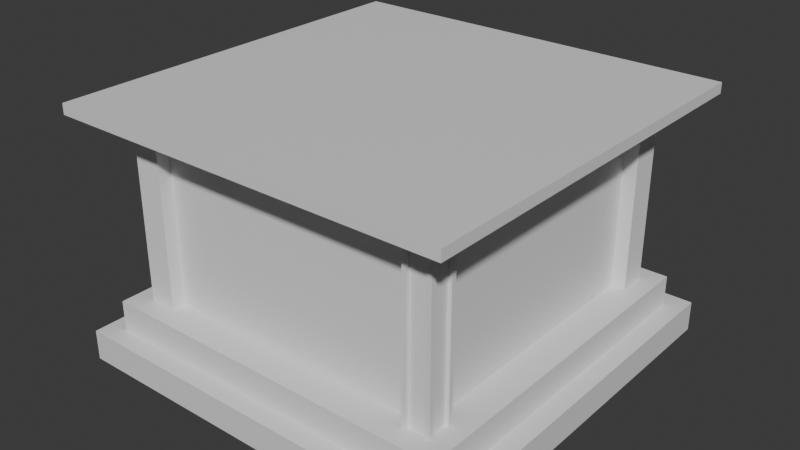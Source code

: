 # Source: Gramofono.blend  (saved by Blender 4.2.66; exported with 4.5.12 LTS)
import bpy
from mathutils import Matrix  # noqa: F401  (used for matrix-valued properties, if any)

bpy.ops.wm.read_factory_settings(use_empty=True)
scene = bpy.context.scene
scene.name = 'Scene'

# ---- collections
col_collection = bpy.data.collections.new('Collection'); scene.collection.children.link(col_collection)

# ---- materials (node trees are filled in below, after node groups)
mat_material_002 = bpy.data.materials.new('Material.002')
mat_material_002.alpha_threshold = 0.0
mat_material_002.roughness = 0.5
mat_material_002.line_color = (0.0, 0.0, 0.0, 1.0)
mat_material_001 = bpy.data.materials.new('Material.001')
mat_material_001.alpha_threshold = 0.0
mat_material_001.roughness = 0.5
mat_material_001.line_color = (0.0, 0.0, 0.0, 1.0)

# ---- material node trees
mat_material_002.use_nodes = True; mat_material_002.node_tree.nodes.clear()
_N = mat_material_002.node_tree.nodes; _L = mat_material_002.node_tree.links
n0 = _N.new('ShaderNodeOutputMaterial'); n0.name = 'Material Output'; n0.location = (300, 300)
n1 = _N.new('ShaderNodeBsdfPrincipled'); n1.name = 'Principled BSDF'; n1.location = (10, 300)
n1.inputs[3].default_value = 1.45
_L.new(n1.outputs[0], n0.inputs[0])
n0.is_active_output = True
mat_material_001.use_nodes = True; mat_material_001.node_tree.nodes.clear()
_N = mat_material_001.node_tree.nodes; _L = mat_material_001.node_tree.links
n0 = _N.new('ShaderNodeOutputMaterial'); n0.name = 'Material Output'; n0.location = (300, 300)
n1 = _N.new('ShaderNodeBsdfPrincipled'); n1.name = 'Principled BSDF'; n1.location = (10, 300)
n1.inputs[3].default_value = 1.45
_L.new(n1.outputs[0], n0.inputs[0])
n0.is_active_output = True

# ---- world
world_world = bpy.data.worlds.new('World'); scene.world = world_world
world_world.use_nodes = True; world_world.node_tree.nodes.clear()
_N = world_world.node_tree.nodes; _L = world_world.node_tree.links
n0 = _N.new('ShaderNodeOutputWorld'); n0.name = 'World Output'; n0.location = (300, 300)
n1 = _N.new('ShaderNodeBackground'); n1.name = 'Background'; n1.location = (10, 300)
n1.inputs[0].default_value = (0.05088, 0.05088, 0.05088, 1.0)
_L.new(n1.outputs[0], n0.inputs[0])
n0.is_active_output = True
world_world.color = (0.05088, 0.05088, 0.05088)
world_world.sun_shadow_jitter_overblur = 0.0

# ---- meshes
me_cube_002 = bpy.data.meshes.new('Cube.002')
me_cube_002.from_pydata([(0.8193, 0.8156, -3.576), (1.004, 1.0, -4.279), (0.8193, -0.8156, -3.576), (1.004, -1.0, -4.279), (-0.8193, 0.8156, -3.576), (-1.004, 1.0, -4.279), (-0.8193, -0.8156, -3.576), (-1.004, -1.0, -4.279), (1.004, 1.0, -3.931), (-1.004, -1.0, -3.931), (1.004, -1.0, -3.931), (-1.004, 1.0, -3.931), (-1.112, 1.109, -4.279), (-1.112, -1.109, -4.279), (1.112, 1.109, -4.279), (1.112, 1.109, -3.931), (1.112, -1.109, -3.931), (1.112, -1.109, -4.279), (-1.112, 1.109, -3.931), (-1.112, -1.109, -3.931), (1.004, -1.0, -3.576), (-1.004, -1.0, -3.576), (1.004, 1.0, -3.576), (-1.004, 1.0, -3.576), (-0.8193, 0.8156, 2.141), (-1.004, 1.0, 4.141), (-0.8193, -0.8156, 2.141), (-1.004, -1.0, 4.141), (0.8193, 0.8156, 2.141), (1.004, 1.0, 4.141), (0.8193, -0.8156, 2.141), (1.004, -1.0, 4.141), (-1.004, 1.0, 3.141), (1.004, -1.0, 3.141), (-1.004, -1.0, 3.141), (1.004, 1.0, 3.141), (1.112, 1.109, 4.141), (1.112, -1.109, 4.141), (-1.112, 1.109, 4.141), (-1.112, 1.109, 3.141), (-1.112, -1.109, 3.141), (-1.112, -1.109, 4.141), (1.112, 1.109, 3.141), (1.112, -1.109, 3.141), (-1.004, -1.0, 2.141), (1.004, -1.0, 2.141), (-1.004, 1.0, 2.141), (1.004, 1.0, 2.141)], [], [(10, 20, 21, 9), (9, 21, 23, 11), (5, 1, 3, 7), (8, 22, 20, 10), (11, 23, 22, 8), (11, 8, 15, 18), (9, 11, 18, 19), (3, 1, 14, 17), (5, 7, 13, 12), (12, 18, 15, 14), (14, 15, 16, 17), (13, 19, 18, 12), (17, 16, 19, 13), (1, 5, 12, 14), (10, 9, 19, 16), (7, 3, 17, 13), (8, 10, 16, 15), (2, 6, 21, 20), (0, 2, 20, 22), (6, 4, 23, 21), (4, 0, 22, 23), (28, 30, 2, 0), (34, 44, 45, 33), (33, 45, 47, 35), (29, 25, 27, 31), (32, 46, 44, 34), (35, 47, 46, 32), (35, 32, 39, 42), (33, 35, 42, 43), (27, 25, 38, 41), (29, 31, 37, 36), (36, 42, 39, 38), (38, 39, 40, 41), (37, 43, 42, 36), (41, 40, 43, 37), (25, 29, 36, 38), (34, 33, 43, 40), (31, 27, 41, 37), (32, 34, 40, 39), (26, 30, 45, 44), (24, 26, 44, 46), (30, 28, 47, 45), (28, 24, 46, 47), (30, 26, 6, 2), (24, 28, 0, 4), (26, 24, 4, 6)])
me_cube_002.polygons.foreach_set('material_index', [0, 0, 0, 0, 0, 0, 0, 0, 0, 0, 0, 0, 0, 0, 0, 0, 0, 0, 0, 0, 0, 1, 1, 1, 1, 1, 1, 1, 1, 1, 1, 1, 1, 1, 1, 1, 1, 1, 1, 1, 1, 1, 1, 1, 1, 1])
_uv = me_cube_002.uv_layers.new(name='UVMap')
_uv.uv.foreach_set('vector', [0.5, 0.75, 0.625, 0.75, 0.625, 1.0, 0.5, 1.0, 0.5, 0.0, 0.625, 0.0, 0.625, 0.25, 0.5, 0.25, 0.125, 0.5, 0.375, 0.5, 0.375, 0.75, 0.125, 0.75, 0.5, 0.5, 0.625, 0.5, 0.625, 0.75, 0.5, 0.75, 0.5, 0.25, 0.625, 0.25, 0.625, 0.5, 0.5, 0.5, 0.5, 0.25, 0.5, 0.5, 0.5, 0.5, 0.5, 0.25, 0.5, 0.0, 0.5, 0.25, 0.5, 0.25, 0.5, 0.0, 0.375, 0.75, 0.375, 0.5, 0.375, 0.5, 0.375, 0.75, 0.125, 0.5, 0.125, 0.75, 0.125, 0.75, 0.125, 0.5, 0.375, 0.25, 0.5, 0.25, 0.5, 0.5, 0.375, 0.5, 0.375, 0.5, 0.5, 0.5, 0.5, 0.75, 0.375, 0.75, 0.375, 0.0, 0.5, 0.0, 0.5, 0.25, 0.375, 0.25, 0.375, 0.75, 0.5, 0.75, 0.5, 1.0, 0.375, 1.0, 0.375, 0.5, 0.125, 0.5, 0.125, 0.5, 0.375, 0.5, 0.5, 0.75, 0.5, 1.0, 0.5, 1.0, 0.5, 0.75, 0.125, 0.75, 0.375, 0.75, 0.375, 0.75, 0.125, 0.75, 0.5, 0.5, 0.5, 0.75, 0.5, 0.75, 0.5, 0.5, 0.6481, 0.7269, 0.8519, 0.7269, 0.875, 0.75, 0.625, 0.75, 0.6481, 0.5231, 0.6481, 0.7269, 0.625, 0.75, 0.625, 0.5, 0.8519, 0.7269, 0.8519, 0.5231, 0.875, 0.5, 0.875, 0.75, 0.8519, 0.5231, 0.6481, 0.5231, 0.625, 0.5, 0.875, 0.5, 0.8519, 0.5231, 0.8519, 0.7269, 0.8519, 0.7269, 0.8519, 0.5231, 0.5, 0.75, 0.625, 0.75, 0.625, 1.0, 0.5, 1.0, 0.5, 0.0, 0.625, 0.0, 0.625, 0.25, 0.5, 0.25, 0.125, 0.5, 0.375, 0.5, 0.375, 0.75, 0.125, 0.75, 0.5, 0.5, 0.625, 0.5, 0.625, 0.75, 0.5, 0.75, 0.5, 0.25, 0.625, 0.25, 0.625, 0.5, 0.5, 0.5, 0.5, 0.25, 0.5, 0.5, 0.5, 0.5, 0.5, 0.25, 0.5, 0.0, 0.5, 0.25, 0.5, 0.25, 0.5, 0.0, 0.375, 0.75, 0.375, 0.5, 0.375, 0.5, 0.375, 0.75, 0.125, 0.5, 0.125, 0.75, 0.125, 0.75, 0.125, 0.5, 0.375, 0.25, 0.5, 0.25, 0.5, 0.5, 0.375, 0.5, 0.375, 0.5, 0.5, 0.5, 0.5, 0.75, 0.375, 0.75, 0.375, 0.0, 0.5, 0.0, 0.5, 0.25, 0.375, 0.25, 0.375, 0.75, 0.5, 0.75, 0.5, 1.0, 0.375, 1.0, 0.375, 0.5, 0.125, 0.5, 0.125, 0.5, 0.375, 0.5, 0.5, 0.75, 0.5, 1.0, 0.5, 1.0, 0.5, 0.75, 0.125, 0.75, 0.375, 0.75, 0.375, 0.75, 0.125, 0.75, 0.5, 0.5, 0.5, 0.75, 0.5, 0.75, 0.5, 0.5, 0.6481, 0.7269, 0.8519, 0.7269, 0.875, 0.75, 0.625, 0.75, 0.6481, 0.5231, 0.6481, 0.7269, 0.625, 0.75, 0.625, 0.5, 0.8519, 0.7269, 0.8519, 0.5231, 0.875, 0.5, 0.875, 0.75, 0.8519, 0.5231, 0.6481, 0.5231, 0.625, 0.5, 0.875, 0.5, 0.8519, 0.7269, 0.6481, 0.7269, 0.6481, 0.7269, 0.8519, 0.7269, 0.6481, 0.5231, 0.8519, 0.5231, 0.8519, 0.5231, 0.6481, 0.5231, 0.6481, 0.7269, 0.6481, 0.5231, 0.6481, 0.5231, 0.6481, 0.7269])
me_cube_002.materials.append(mat_material_002)
me_cube_002.materials.append(mat_material_001)
me_cube_002.use_mirror_vertex_groups = False
me_cube_002.update()
me_cube_003 = bpy.data.meshes.new('Cube.003')
me_cube_003.from_pydata([(-0.595, -0.595, -0.595), (-0.595, -0.595, 0.595), (-0.595, 0.595, -0.595), (-0.595, 0.595, 0.595), (0.595, -0.595, -0.595), (0.595, -0.595, 0.595), (0.595, 0.595, -0.595), (0.595, 0.595, 0.595)], [], [(0, 1, 3, 2), (2, 3, 7, 6), (6, 7, 5, 4), (4, 5, 1, 0), (2, 6, 4, 0), (7, 3, 1, 5)])
_uv = me_cube_003.uv_layers.new(name='UVMap')
_uv.uv.foreach_set('vector', [0.375, 0.0, 0.625, 0.0, 0.625, 0.25, 0.375, 0.25, 0.375, 0.25, 0.625, 0.25, 0.625, 0.5, 0.375, 0.5, 0.375, 0.5, 0.625, 0.5, 0.625, 0.75, 0.375, 0.75, 0.375, 0.75, 0.625, 0.75, 0.625, 1.0, 0.375, 1.0, 0.125, 0.5, 0.375, 0.5, 0.375, 0.75, 0.125, 0.75, 0.625, 0.5, 0.875, 0.5, 0.875, 0.75, 0.625, 0.75])
me_cube_003.update()
me_cube_004 = bpy.data.meshes.new('Cube.004')
me_cube_004.from_pydata([(-0.595, -0.595, -0.595), (-0.595, -0.595, 0.595), (-0.595, 0.595, -0.595), (-0.595, 0.595, 0.595), (0.595, -0.595, -0.595), (0.595, -0.595, 0.595), (0.595, 0.595, -0.595), (0.595, 0.595, 0.595)], [], [(0, 1, 3, 2), (2, 3, 7, 6), (6, 7, 5, 4), (4, 5, 1, 0), (2, 6, 4, 0), (7, 3, 1, 5)])
_uv = me_cube_004.uv_layers.new(name='UVMap')
_uv.uv.foreach_set('vector', [0.375, 0.0, 0.625, 0.0, 0.625, 0.25, 0.375, 0.25, 0.375, 0.25, 0.625, 0.25, 0.625, 0.5, 0.375, 0.5, 0.375, 0.5, 0.625, 0.5, 0.625, 0.75, 0.375, 0.75, 0.375, 0.75, 0.625, 0.75, 0.625, 1.0, 0.375, 1.0, 0.125, 0.5, 0.375, 0.5, 0.375, 0.75, 0.125, 0.75, 0.625, 0.5, 0.875, 0.5, 0.875, 0.75, 0.625, 0.75])
me_cube_004.update()
me_cube_005 = bpy.data.meshes.new('Cube.005')
me_cube_005.from_pydata([(-0.595, -0.595, -0.595), (-0.595, -0.595, 0.595), (-0.595, 0.595, -0.595), (-0.595, 0.595, 0.595), (0.595, -0.595, -0.595), (0.595, -0.595, 0.595), (0.595, 0.595, -0.595), (0.595, 0.595, 0.595)], [], [(0, 1, 3, 2), (2, 3, 7, 6), (6, 7, 5, 4), (4, 5, 1, 0), (2, 6, 4, 0), (7, 3, 1, 5)])
_uv = me_cube_005.uv_layers.new(name='UVMap')
_uv.uv.foreach_set('vector', [0.375, 0.0, 0.625, 0.0, 0.625, 0.25, 0.375, 0.25, 0.375, 0.25, 0.625, 0.25, 0.625, 0.5, 0.375, 0.5, 0.375, 0.5, 0.625, 0.5, 0.625, 0.75, 0.375, 0.75, 0.375, 0.75, 0.625, 0.75, 0.625, 1.0, 0.375, 1.0, 0.125, 0.5, 0.375, 0.5, 0.375, 0.75, 0.125, 0.75, 0.625, 0.5, 0.875, 0.5, 0.875, 0.75, 0.625, 0.75])
me_cube_005.update()
me_cube_006 = bpy.data.meshes.new('Cube.006')
me_cube_006.from_pydata([(-0.09802, -0.1002, -0.6496), (-0.09802, -0.1002, 0.6496), (-0.09802, 0.1002, -0.6496), (-0.09802, 0.1002, 0.6496), (0.09802, -0.1002, -0.6496), (0.09802, -0.1002, 0.6496), (0.09802, 0.1002, -0.6496), (0.09802, 0.1002, 0.6496), (-0.09802, 0.1002, -0.6496), (-0.09802, -0.1002, -0.6496), (-0.09802, -0.1002, 0.6496), (-0.09802, 0.1002, 0.6496), (0.09802, 0.1002, -0.6496), (0.09802, 0.1002, 0.6496), (0.09802, -0.1002, -0.6496), (0.09802, -0.1002, 0.6496), (-0.09802, -0.06789, -0.6173), (-0.09802, -0.06789, 0.6173), (-0.09802, 0.06789, 0.6173), (-0.09802, 0.06789, -0.6173), (-0.06575, 0.1002, -0.6173), (-0.06575, 0.1002, 0.6173), (0.06575, 0.1002, 0.6173), (0.06575, 0.1002, -0.6173), (0.09802, 0.06789, -0.6173), (0.09802, 0.06789, 0.6173), (0.09802, -0.06789, 0.6173), (0.09802, -0.06789, -0.6173), (0.06575, -0.1002, -0.6173), (0.06575, -0.1002, 0.6173), (-0.06575, -0.1002, 0.6173), (-0.06575, -0.1002, -0.6173), (-0.09802, -0.1002, 0.6496), (-0.09802, -0.1002, -0.6496), (-0.09802, 0.1002, 0.6496), (-0.09802, 0.1002, -0.6496), (-0.09802, 0.1002, 0.6496), (-0.09802, 0.1002, -0.6496), (0.09802, 0.1002, 0.6496), (0.09802, 0.1002, -0.6496), (0.09802, 0.1002, 0.6496), (0.09802, 0.1002, -0.6496), (0.09802, -0.1002, 0.6496), (0.09802, -0.1002, -0.6496), (0.09802, -0.1002, 0.6496), (0.09802, -0.1002, -0.6496), (-0.09802, -0.1002, 0.6496), (-0.09802, -0.1002, -0.6496), (-0.07249, -0.06789, -0.6173), (-0.07249, -0.06789, 0.6173), (-0.07249, 0.06789, 0.6173), (-0.07249, 0.06789, -0.6173), (-0.06575, 0.07462, -0.6173), (-0.06575, 0.07462, 0.6173), (0.06575, 0.07462, 0.6173), (0.06575, 0.07462, -0.6173), (0.07249, 0.06789, -0.6173), (0.07249, 0.06789, 0.6173), (0.07249, -0.06789, 0.6173), (0.07249, -0.06789, -0.6173), (0.06575, -0.07462, -0.6173), (0.06575, -0.07462, 0.6173), (-0.06575, -0.07462, 0.6173), (-0.06575, -0.07462, -0.6173)], [], [(7, 5, 15, 13), (0, 4, 14, 9), (3, 7, 13, 11), (4, 6, 12, 14), (2, 6, 4, 0), (7, 3, 1, 5), (6, 2, 8, 12), (1, 3, 11, 10), (5, 1, 10, 15), (2, 0, 9, 8), (10, 32, 33, 9), (11, 34, 32, 10), (8, 35, 34, 11), (9, 33, 35, 8), (11, 36, 37, 8), (13, 38, 36, 11), (12, 39, 38, 13), (8, 37, 39, 12), (13, 40, 41, 12), (15, 42, 40, 13), (14, 43, 42, 15), (12, 41, 43, 14), (15, 44, 45, 14), (10, 46, 44, 15), (9, 47, 46, 10), (14, 45, 47, 9), (17, 16, 33, 32), (18, 17, 32, 34), (19, 18, 34, 35), (16, 19, 35, 33), (21, 20, 37, 36), (22, 21, 36, 38), (23, 22, 38, 39), (20, 23, 39, 37), (25, 24, 41, 40), (26, 25, 40, 42), (27, 26, 42, 43), (24, 27, 43, 41), (29, 28, 45, 44), (30, 29, 44, 46), (31, 30, 46, 47), (28, 31, 47, 45), (48, 49, 50, 51), (17, 49, 48, 16), (18, 50, 49, 17), (19, 51, 50, 18), (16, 48, 51, 19), (52, 53, 54, 55), (21, 53, 52, 20), (22, 54, 53, 21), (23, 55, 54, 22), (20, 52, 55, 23), (56, 57, 58, 59), (25, 57, 56, 24), (26, 58, 57, 25), (27, 59, 58, 26), (24, 56, 59, 27), (60, 61, 62, 63), (29, 61, 60, 28), (30, 62, 61, 29), (31, 63, 62, 30), (28, 60, 63, 31)])
_uv = me_cube_006.uv_layers.new(name='UVMap')
_uv.uv.foreach_set('vector', [0.625, 0.5, 0.625, 0.75, 0.625, 0.75, 0.625, 0.5, 0.125, 0.75, 0.375, 0.75, 0.375, 0.75, 0.125, 0.75, 0.875, 0.5, 0.625, 0.5, 0.625, 0.5, 0.875, 0.5, 0.375, 0.75, 0.375, 0.5, 0.375, 0.5, 0.375, 0.75, 0.125, 0.5, 0.375, 0.5, 0.375, 0.75, 0.125, 0.75, 0.625, 0.5, 0.875, 0.5, 0.875, 0.75, 0.625, 0.75, 0.375, 0.5, 0.125, 0.5, 0.125, 0.5, 0.375, 0.5, 0.875, 0.75, 0.875, 0.5, 0.875, 0.5, 0.875, 0.75, 0.625, 0.75, 0.875, 0.75, 0.875, 0.75, 0.625, 0.75, 0.125, 0.5, 0.125, 0.75, 0.125, 0.75, 0.125, 0.5, 0.0, 0.0, 0.0, 0.0, 0.0, 0.0, 0.0, 0.0, 0.625, 0.25, 0.625, 0.25, 0.625, 0.0, 0.625, 0.0, 0.0, 0.0, 0.0, 0.0, 0.0, 0.0, 0.0, 0.0, 0.375, 0.0, 0.375, 0.0, 0.375, 0.25, 0.375, 0.25, 0.0, 0.0, 0.0, 0.0, 0.0, 0.0, 0.0, 0.0, 0.625, 0.5, 0.625, 0.5, 0.625, 0.25, 0.625, 0.25, 0.0, 0.0, 0.0, 0.0, 0.0, 0.0, 0.0, 0.0, 0.375, 0.25, 0.375, 0.25, 0.375, 0.5, 0.375, 0.5, 0.0, 0.0, 0.0, 0.0, 0.0, 0.0, 0.0, 0.0, 0.625, 0.75, 0.625, 0.75, 0.625, 0.5, 0.625, 0.5, 0.0, 0.0, 0.0, 0.0, 0.0, 0.0, 0.0, 0.0, 0.375, 0.5, 0.375, 0.5, 0.375, 0.75, 0.375, 0.75, 0.0, 0.0, 0.0, 0.0, 0.0, 0.0, 0.0, 0.0, 0.625, 1.0, 0.625, 1.0, 0.625, 0.75, 0.625, 0.75, 0.0, 0.0, 0.0, 0.0, 0.0, 0.0, 0.0, 0.0, 0.375, 0.75, 0.375, 0.75, 0.375, 1.0, 0.375, 1.0, 0.6188, 0.04027, 0.3812, 0.04027, 0.375, 0.0, 0.625, 0.0, 0.6188, 0.2097, 0.6188, 0.04027, 0.625, 0.0, 0.625, 0.25, 0.3812, 0.2097, 0.6188, 0.2097, 0.625, 0.25, 0.375, 0.25, 0.3812, 0.04027, 0.3812, 0.2097, 0.375, 0.25, 0.375, 0.0, 0.6188, 0.2912, 0.3812, 0.2912, 0.375, 0.25, 0.625, 0.25, 0.6188, 0.4588, 0.6188, 0.2912, 0.625, 0.25, 0.625, 0.5, 0.3812, 0.4588, 0.6188, 0.4588, 0.625, 0.5, 0.375, 0.5, 0.3812, 0.2912, 0.3812, 0.4588, 0.375, 0.5, 0.375, 0.25, 0.6188, 0.5403, 0.3812, 0.5403, 0.375, 0.5, 0.625, 0.5, 0.6188, 0.7097, 0.6188, 0.5403, 0.625, 0.5, 0.625, 0.75, 0.3812, 0.7097, 0.6188, 0.7097, 0.625, 0.75, 0.375, 0.75, 0.3812, 0.5403, 0.3812, 0.7097, 0.375, 0.75, 0.375, 0.5, 0.6188, 0.7912, 0.3812, 0.7912, 0.375, 0.75, 0.625, 0.75, 0.6188, 0.9588, 0.6188, 0.7912, 0.625, 0.75, 0.625, 1.0, 0.3812, 0.9588, 0.6188, 0.9588, 0.625, 1.0, 0.375, 1.0, 0.3812, 0.7912, 0.3812, 0.9588, 0.375, 1.0, 0.375, 0.75, 0.3812, 0.04027, 0.6188, 0.04027, 0.6188, 0.2097, 0.3812, 0.2097, 0.6188, 0.04027, 0.6188, 0.04027, 0.3812, 0.04027, 0.3812, 0.04027, 0.6188, 0.2097, 0.6188, 0.2097, 0.6188, 0.04027, 0.6188, 0.04027, 0.3812, 0.2097, 0.3812, 0.2097, 0.6188, 0.2097, 0.6188, 0.2097, 0.3812, 0.04027, 0.3812, 0.04027, 0.3812, 0.2097, 0.3812, 0.2097, 0.3812, 0.2912, 0.6188, 0.2912, 0.6188, 0.4588, 0.3812, 0.4588, 0.6188, 0.2912, 0.6188, 0.2912, 0.3812, 0.2912, 0.3812, 0.2912, 0.6188, 0.4588, 0.6188, 0.4588, 0.6188, 0.2912, 0.6188, 0.2912, 0.3812, 0.4588, 0.3812, 0.4588, 0.6188, 0.4588, 0.6188, 0.4588, 0.3812, 0.2912, 0.3812, 0.2912, 0.3812, 0.4588, 0.3812, 0.4588, 0.3812, 0.5403, 0.6188, 0.5403, 0.6188, 0.7097, 0.3812, 0.7097, 0.6188, 0.5403, 0.6188, 0.5403, 0.3812, 0.5403, 0.3812, 0.5403, 0.6188, 0.7097, 0.6188, 0.7097, 0.6188, 0.5403, 0.6188, 0.5403, 0.3812, 0.7097, 0.3812, 0.7097, 0.6188, 0.7097, 0.6188, 0.7097, 0.3812, 0.5403, 0.3812, 0.5403, 0.3812, 0.7097, 0.3812, 0.7097, 0.3812, 0.7912, 0.6188, 0.7912, 0.6188, 0.9588, 0.3812, 0.9588, 0.6188, 0.7912, 0.6188, 0.7912, 0.3812, 0.7912, 0.3812, 0.7912, 0.6188, 0.9588, 0.6188, 0.9588, 0.6188, 0.7912, 0.6188, 0.7912, 0.3812, 0.9588, 0.3812, 0.9588, 0.6188, 0.9588, 0.6188, 0.9588, 0.3812, 0.7912, 0.3812, 0.7912, 0.3812, 0.9588, 0.3812, 0.9588])
me_cube_006.update()

# ---- objects
ob_cube_002 = bpy.data.objects.new('Cube.002', me_cube_002)
ob_cube = bpy.data.objects.new('Cube', me_cube_003)
ob_cube_001 = bpy.data.objects.new('Cube.001', me_cube_004)
ob_cube_003 = bpy.data.objects.new('Cube.003', me_cube_005)
ob_cube_004 = bpy.data.objects.new('Cube.004', me_cube_006)

# ---- transforms, parenting, visibility, modifiers, constraints
ob_cube_002.location = (-0.05056, 0.04298, 1.707)
ob_cube_002.rotation_euler = (-0.0, -3.142, -0.0)
ob_cube_002.scale = (1.279, 1.279, 0.2149)
ob_cube_002.lock_rotations_4d = False
ob_cube_002.empty_display_type = 'ARROWS'
ob_cube_002.lineart.crease_threshold = 0.0
_m = ob_cube_002.modifiers.new('Mirror', 'MIRROR')
_m.use_axis = (False, False, False)
ob_cube.location = (1.0, 1.089, 1.861)
ob_cube.scale = (0.1647, 0.1683, 1.092)
ob_cube_001.location = (-1.096, 1.089, 1.861)
ob_cube_001.scale = (0.1647, 0.1683, 1.092)
ob_cube_003.location = (-1.096, -0.9944, 1.861)
ob_cube_003.scale = (0.1647, 0.1683, 1.092)
ob_cube_004.location = (1.004, -0.9944, 1.861)

# ---- collection membership
col_collection.objects.link(ob_cube_002)
col_collection.objects.link(ob_cube)
col_collection.objects.link(ob_cube_001)
col_collection.objects.link(ob_cube_003)
col_collection.objects.link(ob_cube_004)

# ---- scene / render settings (as saved in the file)
scene.frame_start = 1; scene.frame_end = 250; scene.frame_set(1)
scene.render.engine = 'BLENDER_EEVEE_NEXT'
bpy.context.view_layer.update()

# ---- added for rendering (the .blend has no active camera and no usable light): camera, sun
cam_auto = bpy.data.cameras.new('AutoCamera')
cam_auto.lens = 50.0
cam_auto.sensor_width = 36.0
cam_auto.clip_end = 1000.0
ob_auto_camera = bpy.data.objects.new('AutoCamera', cam_auto)
scene.collection.objects.link(ob_auto_camera)
ob_auto_camera.location = (4.02603, -4.84892, 4.98337)
ob_auto_camera.rotation_euler = (1.09748, -7.21219e-08, 0.694738)
scene.camera = ob_auto_camera
light_auto_sun = bpy.data.lights.new('AutoSun', 'SUN')
light_auto_sun.energy = 3.0
light_auto_sun.angle = 0.0523599
ob_auto_sun = bpy.data.objects.new('AutoSun', light_auto_sun)
scene.collection.objects.link(ob_auto_sun)
ob_auto_sun.rotation_euler = (0.872665, 0.174533, 0.523599)
bpy.context.view_layer.update()
